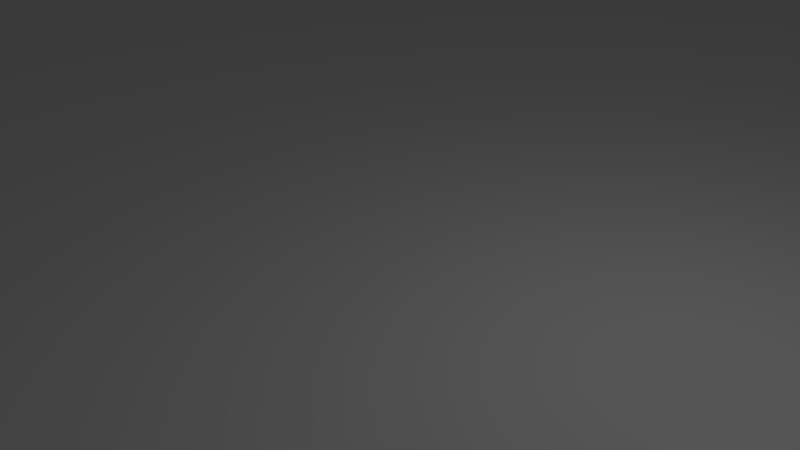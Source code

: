 # Source: groundPlane.blend  (saved by Blender 2.76.0; exported with 4.5.12 LTS)
import bpy
from mathutils import Matrix  # noqa: F401  (used for matrix-valued properties, if any)

bpy.ops.wm.read_factory_settings(use_empty=True)
scene = bpy.context.scene
scene.name = 'Scene'

# ---- collections
col_collection_1 = bpy.data.collections.new('Collection 1'); scene.collection.children.link(col_collection_1)

# ---- world
world_world = bpy.data.worlds.new('World'); scene.world = world_world
world_world.color = (0.05088, 0.05088, 0.05088)
world_world.use_sun_shadow = False
world_world.sun_shadow_jitter_overblur = 0.0
world_world.cycles.sampling_method = 'MANUAL'
world_world.cycles.sample_map_resolution = 256

# ---- cameras
cam_camera = bpy.data.cameras.new('Camera')
cam_camera.clip_end = 100.0
cam_camera.lens = 35.0
cam_camera.sensor_width = 32.0
cam_camera.sensor_height = 18.0
cam_camera.ortho_scale = 7.314
cam_camera.dof.focus_distance = 0.0
cam_camera.dof.aperture_fstop = 128.0

# ---- lights
light_lamp = bpy.data.lights.new('Lamp', 'POINT')
light_lamp.transmission_factor = 0.0
light_lamp.cutoff_distance = 30.0
light_lamp.energy = 100.0
light_lamp.shadow_buffer_clip_start = 1.001
light_lamp.shadow_soft_size = 0.1
light_lamp.shadow_maximum_resolution = 0.006
light_lamp.use_absolute_resolution = True
light_lamp.cycles.use_multiple_importance_sampling = False

# ---- meshes
me_plane = bpy.data.meshes.new('Plane')
me_plane.from_pydata([(-1.0, -1.0, 0.0), (1.0, -1.0, 0.0), (-1.0, 1.0, 0.0), (1.0, 1.0, 0.0), (-1.0, 0.0, 0.0), (0.0, -1.0, 0.0), (1.0, 0.0, 0.0), (0.0, 1.0, 0.0), (0.0, 0.0, 0.0), (-1.0, -0.5, 0.0), (0.5, -1.0, 0.0), (1.0, 0.5, 0.0), (-0.5, 1.0, 0.0), (-1.0, 0.5, 0.0), (-0.5, -1.0, 0.0), (1.0, -0.5, 0.0), (0.5, 1.0, 0.0), (0.0, 0.5, 0.0), (0.0, -0.5, 0.0), (-0.5, 0.0, 0.0), (0.5, 0.0, 0.0), (0.5, -0.5, 0.0), (-0.5, -0.5, 0.0), (-0.5, 0.5, 0.0), (0.5, 0.5, 0.0), (-1.0, -0.75, 0.0), (0.75, -1.0, 0.0), (1.0, 0.75, 0.0), (-0.75, 1.0, 0.0), (-1.0, 0.25, 0.0), (-0.25, -1.0, 0.0), (1.0, -0.25, 0.0), (0.25, 1.0, 0.0), (0.0, 0.75, 0.0), (0.0, -0.25, 0.0), (-0.75, 0.0, 0.0), (0.25, 0.0, 0.0), (-1.0, -0.25, 0.0), (0.25, -1.0, 0.0), (1.0, 0.25, 0.0), (-0.25, 1.0, 0.0), (-1.0, 0.75, 0.0), (-0.75, -1.0, 0.0), (1.0, -0.75, 0.0), (0.75, 1.0, 0.0), (0.0, 0.25, 0.0), (0.0, -0.75, 0.0), (-0.25, 0.0, 0.0), (0.75, 0.0, 0.0), (0.5, -0.25, 0.0), (0.5, -0.75, 0.0), (0.25, -0.5, 0.0), (0.75, -0.5, 0.0), (-0.5, -0.25, 0.0), (-0.5, -0.75, 0.0), (-0.75, -0.5, 0.0), (-0.25, -0.5, 0.0), (-0.5, 0.75, 0.0), (-0.5, 0.25, 0.0), (-0.75, 0.5, 0.0), (-0.25, 0.5, 0.0), (0.5, 0.75, 0.0), (0.5, 0.25, 0.0), (0.25, 0.5, 0.0), (0.75, 0.5, 0.0), (0.75, 0.25, 0.0), (0.25, 0.25, 0.0), (0.25, 0.75, 0.0), (-0.25, 0.25, 0.0), (-0.75, 0.25, 0.0), (-0.75, 0.75, 0.0), (-0.25, -0.75, 0.0), (-0.75, -0.75, 0.0), (-0.75, -0.25, 0.0), (0.75, -0.75, 0.0), (0.25, -0.75, 0.0), (0.25, -0.25, 0.0), (0.75, -0.25, 0.0), (-0.25, -0.25, 0.0), (-0.25, 0.75, 0.0), (0.75, 0.75, 0.0)], [], [(80, 27, 3, 44), (79, 33, 7, 40), (78, 34, 8, 47), (77, 31, 6, 48), (76, 49, 20, 36), (75, 50, 21, 51), (74, 43, 15, 52), (73, 53, 19, 35), (72, 54, 22, 55), (71, 46, 18, 56), (70, 57, 12, 28), (69, 58, 23, 59), (68, 45, 17, 60), (67, 61, 16, 32), (66, 62, 24, 63), (65, 39, 11, 64), (62, 65, 64, 24), (20, 48, 65, 62), (48, 6, 39, 65), (45, 66, 63, 17), (8, 36, 66, 45), (36, 20, 62, 66), (33, 67, 32, 7), (17, 63, 67, 33), (63, 24, 61, 67), (58, 68, 60, 23), (19, 47, 68, 58), (47, 8, 45, 68), (29, 69, 59, 13), (4, 35, 69, 29), (35, 19, 58, 69), (41, 70, 28, 2), (13, 59, 70, 41), (59, 23, 57, 70), (54, 71, 56, 22), (14, 30, 71, 54), (30, 5, 46, 71), (25, 72, 55, 9), (0, 42, 72, 25), (42, 14, 54, 72), (37, 73, 35, 4), (9, 55, 73, 37), (55, 22, 53, 73), (50, 74, 52, 21), (10, 26, 74, 50), (26, 1, 43, 74), (46, 75, 51, 18), (5, 38, 75, 46), (38, 10, 50, 75), (34, 76, 36, 8), (18, 51, 76, 34), (51, 21, 49, 76), (49, 77, 48, 20), (21, 52, 77, 49), (52, 15, 31, 77), (53, 78, 47, 19), (22, 56, 78, 53), (56, 18, 34, 78), (57, 79, 40, 12), (23, 60, 79, 57), (60, 17, 33, 79), (61, 80, 44, 16), (24, 64, 80, 61), (64, 11, 27, 80)])
_uv = me_plane.uv_layers.new(name='UVMap')
_uv.uv.foreach_set('vector', [0.8749, 0.8749, 0.9999, 0.8749, 0.9999, 0.9999, 0.8749, 0.9999, 0.375, 0.8749, 0.5, 0.8749, 0.5, 0.9999, 0.375, 0.9999, 0.375, 0.375, 0.5, 0.375, 0.5, 0.5, 0.375, 0.5, 0.8749, 0.375, 0.9999, 0.375, 0.9999, 0.5, 0.8749, 0.5, 0.625, 0.375, 0.75, 0.375, 0.75, 0.5, 0.625, 0.5, 0.625, 0.1251, 0.75, 0.1251, 0.75, 0.25, 0.625, 0.25, 0.8749, 0.1251, 0.9999, 0.1251, 0.9999, 0.25, 0.8749, 0.25, 0.1251, 0.375, 0.2501, 0.375, 0.2501, 0.5, 0.1251, 0.5, 0.1251, 0.1251, 0.2501, 0.1251, 0.2501, 0.25, 0.1251, 0.25, 0.375, 0.1251, 0.5, 0.1251, 0.5, 0.25, 0.375, 0.25, 0.1251, 0.8749, 0.2501, 0.8749, 0.25, 0.9999, 0.1251, 0.9999, 0.1251, 0.625, 0.2501, 0.625, 0.2501, 0.75, 0.1251, 0.75, 0.375, 0.625, 0.5, 0.625, 0.5, 0.75, 0.375, 0.75, 0.625, 0.8749, 0.75, 0.8749, 0.75, 0.9999, 0.625, 0.9999, 0.625, 0.625, 0.75, 0.625, 0.75, 0.75, 0.625, 0.75, 0.8749, 0.625, 0.9999, 0.625, 0.9999, 0.75, 0.8749, 0.75, 0.75, 0.625, 0.8749, 0.625, 0.8749, 0.75, 0.75, 0.75, 0.75, 0.5, 0.8749, 0.5, 0.8749, 0.625, 0.75, 0.625, 0.8749, 0.5, 0.9999, 0.5, 0.9999, 0.625, 0.8749, 0.625, 0.5, 0.625, 0.625, 0.625, 0.625, 0.75, 0.5, 0.75, 0.5, 0.5, 0.625, 0.5, 0.625, 0.625, 0.5, 0.625, 0.625, 0.5, 0.75, 0.5, 0.75, 0.625, 0.625, 0.625, 0.5, 0.8749, 0.625, 0.8749, 0.625, 0.9999, 0.5, 0.9999, 0.5, 0.75, 0.625, 0.75, 0.625, 0.8749, 0.5, 0.8749, 0.625, 0.75, 0.75, 0.75, 0.75, 0.8749, 0.625, 0.8749, 0.2501, 0.625, 0.375, 0.625, 0.375, 0.75, 0.2501, 0.75, 0.2501, 0.5, 0.375, 0.5, 0.375, 0.625, 0.2501, 0.625, 0.375, 0.5, 0.5, 0.5, 0.5, 0.625, 0.375, 0.625, 0.0001, 0.625, 0.1251, 0.625, 0.1251, 0.75, 9.999e-05, 0.75, 0.0001, 0.5, 0.1251, 0.5, 0.1251, 0.625, 0.0001, 0.625, 0.1251, 0.5, 0.2501, 0.5, 0.2501, 0.625, 0.1251, 0.625, 9.999e-05, 0.8749, 0.1251, 0.8749, 0.1251, 0.9999, 9.998e-05, 0.9999, 9.999e-05, 0.75, 0.1251, 0.75, 0.1251, 0.8749, 9.999e-05, 0.8749, 0.1251, 0.75, 0.2501, 0.75, 0.2501, 0.8749, 0.1251, 0.8749, 0.2501, 0.1251, 0.375, 0.1251, 0.375, 0.25, 0.2501, 0.25, 0.2501, 9.998e-05, 0.375, 9.998e-05, 0.375, 0.1251, 0.2501, 0.1251, 0.375, 9.998e-05, 0.5, 9.998e-05, 0.5, 0.1251, 0.375, 0.1251, 0.0001, 0.1251, 0.1251, 0.1251, 0.1251, 0.25, 0.0001, 0.25, 0.0001, 9.998e-05, 0.1251, 9.998e-05, 0.1251, 0.1251, 0.0001, 0.1251, 0.1251, 9.998e-05, 0.2501, 9.998e-05, 0.2501, 0.1251, 0.1251, 0.1251, 0.0001, 0.375, 0.1251, 0.375, 0.1251, 0.5, 0.0001, 0.5, 0.0001, 0.25, 0.1251, 0.25, 0.1251, 0.375, 0.0001, 0.375, 0.1251, 0.25, 0.2501, 0.25, 0.2501, 0.375, 0.1251, 0.375, 0.75, 0.1251, 0.8749, 0.1251, 0.8749, 0.25, 0.75, 0.25, 0.75, 9.998e-05, 0.8749, 9.998e-05, 0.8749, 0.1251, 0.75, 0.1251, 0.8749, 9.998e-05, 0.9999, 9.998e-05, 0.9999, 0.1251, 0.8749, 0.1251, 0.5, 0.1251, 0.625, 0.1251, 0.625, 0.25, 0.5, 0.25, 0.5, 9.998e-05, 0.625, 9.998e-05, 0.625, 0.1251, 0.5, 0.1251, 0.625, 9.998e-05, 0.75, 9.998e-05, 0.75, 0.1251, 0.625, 0.1251, 0.5, 0.375, 0.625, 0.375, 0.625, 0.5, 0.5, 0.5, 0.5, 0.25, 0.625, 0.25, 0.625, 0.375, 0.5, 0.375, 0.625, 0.25, 0.75, 0.25, 0.75, 0.375, 0.625, 0.375, 0.75, 0.375, 0.8749, 0.375, 0.8749, 0.5, 0.75, 0.5, 0.75, 0.25, 0.8749, 0.25, 0.8749, 0.375, 0.75, 0.375, 0.8749, 0.25, 0.9999, 0.25, 0.9999, 0.375, 0.8749, 0.375, 0.2501, 0.375, 0.375, 0.375, 0.375, 0.5, 0.2501, 0.5, 0.2501, 0.25, 0.375, 0.25, 0.375, 0.375, 0.2501, 0.375, 0.375, 0.25, 0.5, 0.25, 0.5, 0.375, 0.375, 0.375, 0.2501, 0.8749, 0.375, 0.8749, 0.375, 0.9999, 0.25, 0.9999, 0.2501, 0.75, 0.375, 0.75, 0.375, 0.8749, 0.2501, 0.8749, 0.375, 0.75, 0.5, 0.75, 0.5, 0.8749, 0.375, 0.8749, 0.75, 0.8749, 0.8749, 0.8749, 0.8749, 0.9999, 0.75, 0.9999, 0.75, 0.75, 0.8749, 0.75, 0.8749, 0.8749, 0.75, 0.8749, 0.8749, 0.75, 0.9999, 0.75, 0.9999, 0.8749, 0.8749, 0.8749])
me_plane.use_remesh_preserve_volume = False
me_plane.use_remesh_preserve_attributes = False
me_plane.use_mirror_vertex_groups = False
me_plane.update()

# ---- objects
ob_plane = bpy.data.objects.new('Plane', me_plane)
ob_lamp = bpy.data.objects.new('Lamp', light_lamp)
ob_camera = bpy.data.objects.new('Camera', cam_camera)

# ---- transforms, parenting, visibility, modifiers, constraints
ob_plane.location = (0.2023, 0.06408, -0.3195)
ob_plane.scale = (32.4, 32.4, 32.4)
ob_plane.lineart.crease_threshold = 0.0
ob_lamp.location = (4.076, 1.005, 5.904)
ob_lamp.rotation_euler = (0.6503, 0.05522, 1.866)
ob_lamp.lock_rotations_4d = False
ob_lamp.empty_display_type = 'ARROWS'
ob_lamp.color = (0.0, 0.0, 0.0, 0.0)
ob_lamp.lineart.crease_threshold = 0.0
ob_camera.location = (7.481, -6.508, 5.344)
ob_camera.rotation_euler = (1.109, 0.01082, 0.8149)
ob_camera.lock_rotations_4d = False
ob_camera.empty_display_type = 'ARROWS'
ob_camera.color = (0.0, 0.0, 0.0, 0.0)
ob_camera.display_type = 'WIRE'
ob_camera.lineart.crease_threshold = 0.0

# ---- collection membership
col_collection_1.objects.link(ob_plane)
col_collection_1.objects.link(ob_lamp)
col_collection_1.objects.link(ob_camera)

# ---- scene / render settings (as saved in the file)
scene.camera = ob_camera
scene.frame_start = 1; scene.frame_end = 250; scene.frame_set(1)
scene.render.engine = 'BLENDER_EEVEE_NEXT'
scene.render.resolution_percentage = 50
scene.render.dither_intensity = 0.0
scene.cycles.use_denoising = False
scene.cycles.samples = 10
scene.cycles.sampling_pattern = 'TABULATED_SOBOL'
scene.cycles.light_sampling_threshold = 0.0
scene.cycles.use_adaptive_sampling = False
scene.cycles.use_light_tree = False
scene.cycles.blur_glossy = 0.0
scene.cycles.pixel_filter_type = 'GAUSSIAN'
scene.cycles.sample_clamp_indirect = 0.0
scene.view_settings.view_transform = 'Standard'
bpy.context.view_layer.update()
